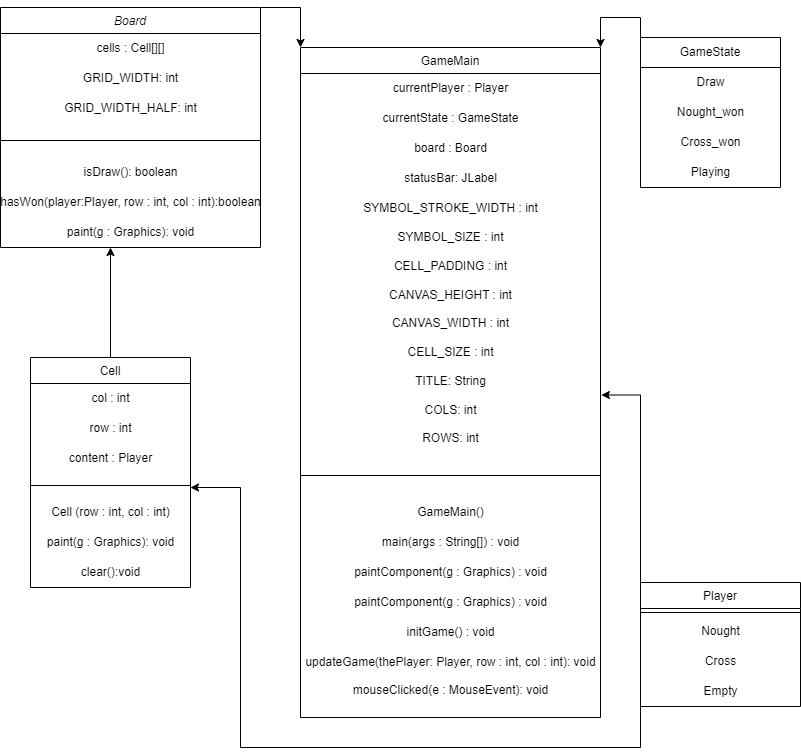

The diagram above was exported from draw.io. Its source (the exported page's mxGraphModel, read from the mxfile embedded in the PNG):
<mxGraphModel dx="1388" dy="637" grid="1" gridSize="10" guides="1" tooltips="1" connect="1" arrows="1" fold="1" page="1" pageScale="1" pageWidth="827" pageHeight="1169" math="0" shadow="0">
  <root>
    <mxCell id="WIyWlLk6GJQsqaUBKTNV-0" />
    <mxCell id="WIyWlLk6GJQsqaUBKTNV-1" parent="WIyWlLk6GJQsqaUBKTNV-0" />
    <mxCell id="sCcu4QAzZQVyWLjkbJhV-26" style="edgeStyle=orthogonalEdgeStyle;rounded=0;orthogonalLoop=1;jettySize=auto;html=1;exitX=1;exitY=0;exitDx=0;exitDy=0;entryX=0;entryY=0;entryDx=0;entryDy=0;" edge="1" parent="WIyWlLk6GJQsqaUBKTNV-1" source="zkfFHV4jXpPFQw0GAbJ--0" target="zkfFHV4jXpPFQw0GAbJ--6">
      <mxGeometry relative="1" as="geometry">
        <Array as="points">
          <mxPoint x="310" y="10" />
        </Array>
      </mxGeometry>
    </mxCell>
    <mxCell id="zkfFHV4jXpPFQw0GAbJ--0" value="Board&#10;" style="swimlane;fontStyle=2;align=center;verticalAlign=top;childLayout=stackLayout;horizontal=1;startSize=26;horizontalStack=0;resizeParent=1;resizeLast=0;collapsible=1;marginBottom=0;rounded=0;shadow=0;strokeWidth=1;" parent="WIyWlLk6GJQsqaUBKTNV-1" vertex="1">
      <mxGeometry x="10" y="10" width="260" height="240" as="geometry">
        <mxRectangle x="230" y="140" width="160" height="26" as="alternateBounds" />
      </mxGeometry>
    </mxCell>
    <mxCell id="sCcu4QAzZQVyWLjkbJhV-30" value="cells : Cell[][]" style="text;html=1;align=center;verticalAlign=middle;resizable=0;points=[];autosize=1;strokeColor=none;fillColor=none;" vertex="1" parent="zkfFHV4jXpPFQw0GAbJ--0">
      <mxGeometry y="26" width="260" height="30" as="geometry" />
    </mxCell>
    <mxCell id="sCcu4QAzZQVyWLjkbJhV-63" value="GRID_WIDTH: int" style="text;html=1;align=center;verticalAlign=middle;resizable=0;points=[];autosize=1;strokeColor=none;fillColor=none;" vertex="1" parent="zkfFHV4jXpPFQw0GAbJ--0">
      <mxGeometry y="56" width="260" height="30" as="geometry" />
    </mxCell>
    <mxCell id="sCcu4QAzZQVyWLjkbJhV-64" value="GRID_WIDTH_HALF: int" style="text;html=1;align=center;verticalAlign=middle;resizable=0;points=[];autosize=1;strokeColor=none;fillColor=none;" vertex="1" parent="zkfFHV4jXpPFQw0GAbJ--0">
      <mxGeometry y="86" width="260" height="30" as="geometry" />
    </mxCell>
    <mxCell id="zkfFHV4jXpPFQw0GAbJ--4" value="" style="line;html=1;strokeWidth=1;align=left;verticalAlign=middle;spacingTop=-1;spacingLeft=3;spacingRight=3;rotatable=0;labelPosition=right;points=[];portConstraint=eastwest;" parent="zkfFHV4jXpPFQw0GAbJ--0" vertex="1">
      <mxGeometry y="116" width="260" height="34" as="geometry" />
    </mxCell>
    <mxCell id="sCcu4QAzZQVyWLjkbJhV-5" value="isDraw(): boolean" style="text;html=1;align=center;verticalAlign=middle;resizable=0;points=[];autosize=1;strokeColor=none;fillColor=none;" vertex="1" parent="zkfFHV4jXpPFQw0GAbJ--0">
      <mxGeometry y="150" width="260" height="30" as="geometry" />
    </mxCell>
    <mxCell id="sCcu4QAzZQVyWLjkbJhV-6" value="hasWon(player:Player, row : int, col : int):boolean" style="text;html=1;align=center;verticalAlign=middle;resizable=0;points=[];autosize=1;strokeColor=none;fillColor=none;" vertex="1" parent="zkfFHV4jXpPFQw0GAbJ--0">
      <mxGeometry y="180" width="260" height="30" as="geometry" />
    </mxCell>
    <mxCell id="sCcu4QAzZQVyWLjkbJhV-7" value="paint(g : Graphics): void" style="text;html=1;align=center;verticalAlign=middle;resizable=0;points=[];autosize=1;strokeColor=none;fillColor=none;" vertex="1" parent="zkfFHV4jXpPFQw0GAbJ--0">
      <mxGeometry y="210" width="260" height="30" as="geometry" />
    </mxCell>
    <mxCell id="zkfFHV4jXpPFQw0GAbJ--6" value="GameMain&#10;" style="swimlane;fontStyle=0;align=center;verticalAlign=top;childLayout=stackLayout;horizontal=1;startSize=26;horizontalStack=0;resizeParent=1;resizeLast=0;collapsible=1;marginBottom=0;rounded=0;shadow=0;strokeWidth=1;" parent="WIyWlLk6GJQsqaUBKTNV-1" vertex="1">
      <mxGeometry x="310" y="50" width="300" height="670" as="geometry">
        <mxRectangle x="130" y="380" width="160" height="26" as="alternateBounds" />
      </mxGeometry>
    </mxCell>
    <mxCell id="sCcu4QAzZQVyWLjkbJhV-37" value="currentPlayer : Player" style="text;html=1;align=center;verticalAlign=middle;resizable=0;points=[];autosize=1;strokeColor=none;fillColor=none;" vertex="1" parent="zkfFHV4jXpPFQw0GAbJ--6">
      <mxGeometry y="26" width="300" height="30" as="geometry" />
    </mxCell>
    <mxCell id="sCcu4QAzZQVyWLjkbJhV-38" value="currentState : GameState" style="text;html=1;align=center;verticalAlign=middle;resizable=0;points=[];autosize=1;strokeColor=none;fillColor=none;" vertex="1" parent="zkfFHV4jXpPFQw0GAbJ--6">
      <mxGeometry y="56" width="300" height="30" as="geometry" />
    </mxCell>
    <mxCell id="sCcu4QAzZQVyWLjkbJhV-39" value="board : Board" style="text;html=1;align=center;verticalAlign=middle;resizable=0;points=[];autosize=1;strokeColor=none;fillColor=none;" vertex="1" parent="zkfFHV4jXpPFQw0GAbJ--6">
      <mxGeometry y="86" width="300" height="30" as="geometry" />
    </mxCell>
    <mxCell id="sCcu4QAzZQVyWLjkbJhV-62" value="statusBar: JLabel" style="text;html=1;align=center;verticalAlign=middle;resizable=0;points=[];autosize=1;strokeColor=none;fillColor=none;" vertex="1" parent="zkfFHV4jXpPFQw0GAbJ--6">
      <mxGeometry y="116" width="300" height="30" as="geometry" />
    </mxCell>
    <mxCell id="sCcu4QAzZQVyWLjkbJhV-66" value="SYMBOL_STROKE_WIDTH : int&lt;br&gt;&lt;br&gt;SYMBOL_SIZE : int&lt;br&gt;&lt;br&gt;CELL_PADDING : int&lt;br&gt;&lt;br&gt;CANVAS_HEIGHT : int&lt;br&gt;&lt;br&gt;CANVAS_WIDTH : int&lt;br&gt;&lt;br&gt;CELL_SIZE : int&lt;br&gt;&lt;br&gt;TITLE: String&lt;br&gt;&lt;br&gt;COLS: int&lt;br&gt;&lt;br&gt;ROWS: int" style="text;html=1;align=center;verticalAlign=middle;resizable=0;points=[];autosize=1;strokeColor=none;fillColor=none;" vertex="1" parent="zkfFHV4jXpPFQw0GAbJ--6">
      <mxGeometry y="146" width="300" height="260" as="geometry" />
    </mxCell>
    <mxCell id="zkfFHV4jXpPFQw0GAbJ--9" value="" style="line;html=1;strokeWidth=1;align=left;verticalAlign=middle;spacingTop=-1;spacingLeft=3;spacingRight=3;rotatable=0;labelPosition=right;points=[];portConstraint=eastwest;" parent="zkfFHV4jXpPFQw0GAbJ--6" vertex="1">
      <mxGeometry y="406" width="300" height="44" as="geometry" />
    </mxCell>
    <mxCell id="sCcu4QAzZQVyWLjkbJhV-8" value="GameMain()" style="text;html=1;align=center;verticalAlign=middle;resizable=0;points=[];autosize=1;strokeColor=none;fillColor=none;" vertex="1" parent="zkfFHV4jXpPFQw0GAbJ--6">
      <mxGeometry y="450" width="300" height="30" as="geometry" />
    </mxCell>
    <mxCell id="sCcu4QAzZQVyWLjkbJhV-9" value="main(args : String[]) : void" style="text;html=1;align=center;verticalAlign=middle;resizable=0;points=[];autosize=1;strokeColor=none;fillColor=none;" vertex="1" parent="zkfFHV4jXpPFQw0GAbJ--6">
      <mxGeometry y="480" width="300" height="30" as="geometry" />
    </mxCell>
    <mxCell id="sCcu4QAzZQVyWLjkbJhV-65" value="paintComponent(g : Graphics) : void" style="text;html=1;align=center;verticalAlign=middle;resizable=0;points=[];autosize=1;strokeColor=none;fillColor=none;" vertex="1" parent="zkfFHV4jXpPFQw0GAbJ--6">
      <mxGeometry y="510" width="300" height="30" as="geometry" />
    </mxCell>
    <mxCell id="sCcu4QAzZQVyWLjkbJhV-10" value="paintComponent(g : Graphics) : void" style="text;html=1;align=center;verticalAlign=middle;resizable=0;points=[];autosize=1;strokeColor=none;fillColor=none;" vertex="1" parent="zkfFHV4jXpPFQw0GAbJ--6">
      <mxGeometry y="540" width="300" height="30" as="geometry" />
    </mxCell>
    <mxCell id="sCcu4QAzZQVyWLjkbJhV-11" value="initGame() : void" style="text;html=1;align=center;verticalAlign=middle;resizable=0;points=[];autosize=1;strokeColor=none;fillColor=none;" vertex="1" parent="zkfFHV4jXpPFQw0GAbJ--6">
      <mxGeometry y="570" width="300" height="30" as="geometry" />
    </mxCell>
    <mxCell id="sCcu4QAzZQVyWLjkbJhV-12" value="updateGame(thePlayer: Player, row : int, col : int): void" style="text;html=1;align=center;verticalAlign=middle;resizable=0;points=[];autosize=1;strokeColor=none;fillColor=none;" vertex="1" parent="zkfFHV4jXpPFQw0GAbJ--6">
      <mxGeometry y="600" width="300" height="30" as="geometry" />
    </mxCell>
    <mxCell id="sCcu4QAzZQVyWLjkbJhV-13" value="mouseClicked(e : MouseEvent): void&lt;br&gt;&lt;br&gt;" style="text;html=1;align=center;verticalAlign=middle;resizable=0;points=[];autosize=1;strokeColor=none;fillColor=none;" vertex="1" parent="zkfFHV4jXpPFQw0GAbJ--6">
      <mxGeometry y="630" width="300" height="40" as="geometry" />
    </mxCell>
    <mxCell id="sCcu4QAzZQVyWLjkbJhV-67" style="edgeStyle=orthogonalEdgeStyle;rounded=0;orthogonalLoop=1;jettySize=auto;html=1;exitX=0;exitY=0;exitDx=0;exitDy=0;entryX=1;entryY=0.583;entryDx=0;entryDy=0;entryPerimeter=0;" edge="1" parent="WIyWlLk6GJQsqaUBKTNV-1" source="zkfFHV4jXpPFQw0GAbJ--13" target="zkfFHV4jXpPFQw0GAbJ--23">
      <mxGeometry relative="1" as="geometry">
        <Array as="points">
          <mxPoint x="650" y="750" />
          <mxPoint x="250" y="750" />
          <mxPoint x="250" y="490" />
        </Array>
      </mxGeometry>
    </mxCell>
    <mxCell id="sCcu4QAzZQVyWLjkbJhV-69" style="edgeStyle=orthogonalEdgeStyle;rounded=0;orthogonalLoop=1;jettySize=auto;html=1;exitX=0;exitY=0;exitDx=0;exitDy=0;entryX=1.003;entryY=0.775;entryDx=0;entryDy=0;entryPerimeter=0;" edge="1" parent="WIyWlLk6GJQsqaUBKTNV-1" source="zkfFHV4jXpPFQw0GAbJ--13" target="sCcu4QAzZQVyWLjkbJhV-66">
      <mxGeometry relative="1" as="geometry" />
    </mxCell>
    <mxCell id="zkfFHV4jXpPFQw0GAbJ--13" value="Player&#10;" style="swimlane;fontStyle=0;align=center;verticalAlign=top;childLayout=stackLayout;horizontal=1;startSize=26;horizontalStack=0;resizeParent=1;resizeLast=0;collapsible=1;marginBottom=0;rounded=0;shadow=0;strokeWidth=1;" parent="WIyWlLk6GJQsqaUBKTNV-1" vertex="1">
      <mxGeometry x="650" y="585" width="160" height="124" as="geometry">
        <mxRectangle x="340" y="380" width="170" height="26" as="alternateBounds" />
      </mxGeometry>
    </mxCell>
    <mxCell id="zkfFHV4jXpPFQw0GAbJ--15" value="" style="line;html=1;strokeWidth=1;align=left;verticalAlign=middle;spacingTop=-1;spacingLeft=3;spacingRight=3;rotatable=0;labelPosition=right;points=[];portConstraint=eastwest;" parent="zkfFHV4jXpPFQw0GAbJ--13" vertex="1">
      <mxGeometry y="26" width="160" height="8" as="geometry" />
    </mxCell>
    <mxCell id="sCcu4QAzZQVyWLjkbJhV-22" value="Nought&lt;br&gt;" style="text;html=1;align=center;verticalAlign=middle;resizable=0;points=[];autosize=1;strokeColor=none;fillColor=none;" vertex="1" parent="zkfFHV4jXpPFQw0GAbJ--13">
      <mxGeometry y="34" width="160" height="30" as="geometry" />
    </mxCell>
    <mxCell id="sCcu4QAzZQVyWLjkbJhV-23" value="Cross&lt;br&gt;" style="text;html=1;align=center;verticalAlign=middle;resizable=0;points=[];autosize=1;strokeColor=none;fillColor=none;" vertex="1" parent="zkfFHV4jXpPFQw0GAbJ--13">
      <mxGeometry y="64" width="160" height="30" as="geometry" />
    </mxCell>
    <mxCell id="sCcu4QAzZQVyWLjkbJhV-24" value="Empty&lt;br&gt;" style="text;html=1;align=center;verticalAlign=middle;resizable=0;points=[];autosize=1;strokeColor=none;fillColor=none;" vertex="1" parent="zkfFHV4jXpPFQw0GAbJ--13">
      <mxGeometry y="94" width="160" height="30" as="geometry" />
    </mxCell>
    <mxCell id="sCcu4QAzZQVyWLjkbJhV-55" style="edgeStyle=orthogonalEdgeStyle;rounded=0;orthogonalLoop=1;jettySize=auto;html=1;exitX=0.5;exitY=0;exitDx=0;exitDy=0;" edge="1" parent="WIyWlLk6GJQsqaUBKTNV-1" source="zkfFHV4jXpPFQw0GAbJ--17">
      <mxGeometry relative="1" as="geometry">
        <mxPoint x="120" y="250" as="targetPoint" />
      </mxGeometry>
    </mxCell>
    <mxCell id="zkfFHV4jXpPFQw0GAbJ--17" value="Cell&#10;" style="swimlane;fontStyle=0;align=center;verticalAlign=top;childLayout=stackLayout;horizontal=1;startSize=26;horizontalStack=0;resizeParent=1;resizeLast=0;collapsible=1;marginBottom=0;rounded=0;shadow=0;strokeWidth=1;" parent="WIyWlLk6GJQsqaUBKTNV-1" vertex="1">
      <mxGeometry x="40" y="360" width="160" height="230" as="geometry">
        <mxRectangle x="550" y="140" width="160" height="26" as="alternateBounds" />
      </mxGeometry>
    </mxCell>
    <mxCell id="sCcu4QAzZQVyWLjkbJhV-33" value="col : int" style="text;html=1;align=center;verticalAlign=middle;resizable=0;points=[];autosize=1;strokeColor=none;fillColor=none;" vertex="1" parent="zkfFHV4jXpPFQw0GAbJ--17">
      <mxGeometry y="26" width="160" height="30" as="geometry" />
    </mxCell>
    <mxCell id="sCcu4QAzZQVyWLjkbJhV-34" value="row : int" style="text;html=1;align=center;verticalAlign=middle;resizable=0;points=[];autosize=1;strokeColor=none;fillColor=none;" vertex="1" parent="zkfFHV4jXpPFQw0GAbJ--17">
      <mxGeometry y="56" width="160" height="30" as="geometry" />
    </mxCell>
    <mxCell id="sCcu4QAzZQVyWLjkbJhV-35" value="content : Player" style="text;html=1;align=center;verticalAlign=middle;resizable=0;points=[];autosize=1;strokeColor=none;fillColor=none;" vertex="1" parent="zkfFHV4jXpPFQw0GAbJ--17">
      <mxGeometry y="86" width="160" height="30" as="geometry" />
    </mxCell>
    <mxCell id="zkfFHV4jXpPFQw0GAbJ--23" value="" style="line;html=1;strokeWidth=1;align=left;verticalAlign=middle;spacingTop=-1;spacingLeft=3;spacingRight=3;rotatable=0;labelPosition=right;points=[];portConstraint=eastwest;" parent="zkfFHV4jXpPFQw0GAbJ--17" vertex="1">
      <mxGeometry y="116" width="160" height="24" as="geometry" />
    </mxCell>
    <mxCell id="sCcu4QAzZQVyWLjkbJhV-14" value="Cell (row : int, col : int)" style="text;html=1;align=center;verticalAlign=middle;resizable=0;points=[];autosize=1;strokeColor=none;fillColor=none;" vertex="1" parent="zkfFHV4jXpPFQw0GAbJ--17">
      <mxGeometry y="140" width="160" height="30" as="geometry" />
    </mxCell>
    <mxCell id="sCcu4QAzZQVyWLjkbJhV-15" value="paint(g : Graphics): void" style="text;html=1;align=center;verticalAlign=middle;resizable=0;points=[];autosize=1;strokeColor=none;fillColor=none;" vertex="1" parent="zkfFHV4jXpPFQw0GAbJ--17">
      <mxGeometry y="170" width="160" height="30" as="geometry" />
    </mxCell>
    <mxCell id="sCcu4QAzZQVyWLjkbJhV-16" value="clear():void" style="text;html=1;align=center;verticalAlign=middle;resizable=0;points=[];autosize=1;strokeColor=none;fillColor=none;" vertex="1" parent="zkfFHV4jXpPFQw0GAbJ--17">
      <mxGeometry y="200" width="160" height="30" as="geometry" />
    </mxCell>
    <mxCell id="sCcu4QAzZQVyWLjkbJhV-29" style="edgeStyle=orthogonalEdgeStyle;rounded=0;orthogonalLoop=1;jettySize=auto;html=1;exitX=0;exitY=0;exitDx=0;exitDy=0;entryX=1;entryY=0;entryDx=0;entryDy=0;" edge="1" parent="WIyWlLk6GJQsqaUBKTNV-1" source="sCcu4QAzZQVyWLjkbJhV-0" target="zkfFHV4jXpPFQw0GAbJ--6">
      <mxGeometry relative="1" as="geometry" />
    </mxCell>
    <mxCell id="sCcu4QAzZQVyWLjkbJhV-0" value="GameState&lt;br&gt;" style="swimlane;fontStyle=0;childLayout=stackLayout;horizontal=1;startSize=30;horizontalStack=0;resizeParent=1;resizeParentMax=0;resizeLast=0;collapsible=1;marginBottom=0;whiteSpace=wrap;html=1;" vertex="1" parent="WIyWlLk6GJQsqaUBKTNV-1">
      <mxGeometry x="650" y="40" width="140" height="150" as="geometry" />
    </mxCell>
    <mxCell id="sCcu4QAzZQVyWLjkbJhV-17" value="Draw" style="text;html=1;align=center;verticalAlign=middle;resizable=0;points=[];autosize=1;strokeColor=none;fillColor=none;" vertex="1" parent="sCcu4QAzZQVyWLjkbJhV-0">
      <mxGeometry y="30" width="140" height="30" as="geometry" />
    </mxCell>
    <mxCell id="sCcu4QAzZQVyWLjkbJhV-18" value="Nought_won" style="text;html=1;align=center;verticalAlign=middle;resizable=0;points=[];autosize=1;strokeColor=none;fillColor=none;" vertex="1" parent="sCcu4QAzZQVyWLjkbJhV-0">
      <mxGeometry y="60" width="140" height="30" as="geometry" />
    </mxCell>
    <mxCell id="sCcu4QAzZQVyWLjkbJhV-19" value="Cross_won" style="text;html=1;align=center;verticalAlign=middle;resizable=0;points=[];autosize=1;strokeColor=none;fillColor=none;" vertex="1" parent="sCcu4QAzZQVyWLjkbJhV-0">
      <mxGeometry y="90" width="140" height="30" as="geometry" />
    </mxCell>
    <mxCell id="sCcu4QAzZQVyWLjkbJhV-21" value="Playing&lt;br&gt;" style="text;html=1;align=center;verticalAlign=middle;resizable=0;points=[];autosize=1;strokeColor=none;fillColor=none;" vertex="1" parent="sCcu4QAzZQVyWLjkbJhV-0">
      <mxGeometry y="120" width="140" height="30" as="geometry" />
    </mxCell>
  </root>
</mxGraphModel>